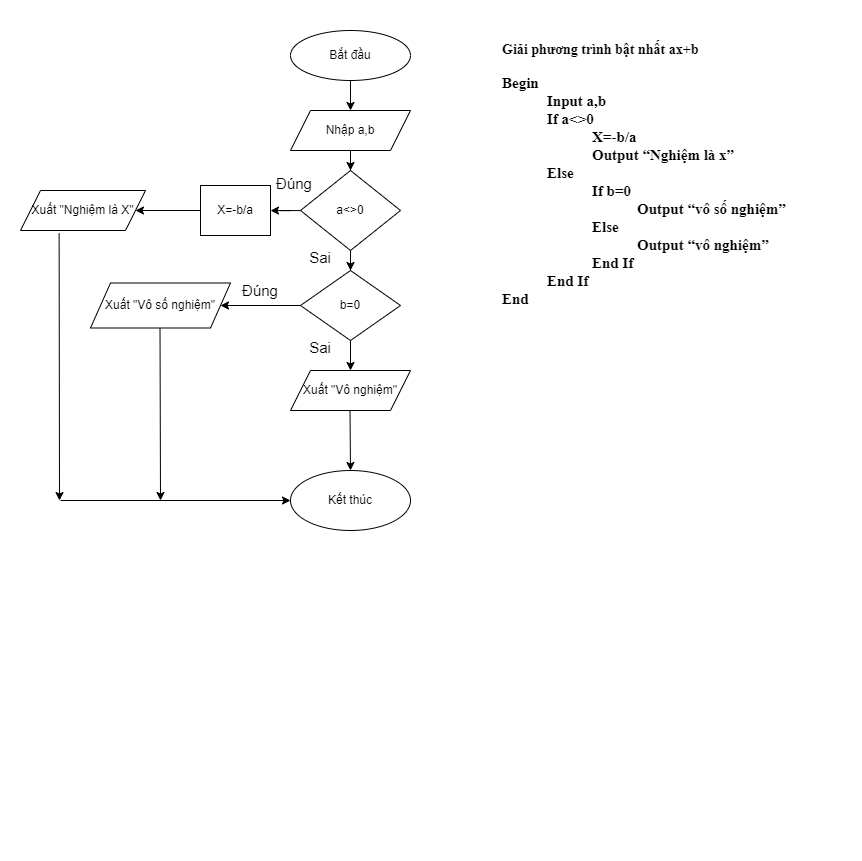

The diagram above was exported from draw.io. Its source (the exported page's mxGraphModel, read from the mxfile embedded in the PNG):
<mxGraphModel dx="920" dy="513" grid="1" gridSize="10" guides="1" tooltips="1" connect="1" arrows="1" fold="1" page="1" pageScale="1" pageWidth="827" pageHeight="1169" math="0" shadow="0">
  <root>
    <mxCell id="0" />
    <mxCell id="1" parent="0" />
    <mxCell id="BOU9ZhOAGvKfLpR7QIWH-13" value="" style="edgeStyle=orthogonalEdgeStyle;rounded=0;orthogonalLoop=1;jettySize=auto;html=1;fontSize=15;" edge="1" parent="1" source="BOU9ZhOAGvKfLpR7QIWH-1" target="BOU9ZhOAGvKfLpR7QIWH-12">
      <mxGeometry relative="1" as="geometry" />
    </mxCell>
    <mxCell id="BOU9ZhOAGvKfLpR7QIWH-1" value="Bắt đầu" style="ellipse;whiteSpace=wrap;html=1;" vertex="1" parent="1">
      <mxGeometry x="310" y="10" width="120" height="50" as="geometry" />
    </mxCell>
    <mxCell id="BOU9ZhOAGvKfLpR7QIWH-8" value="Kết thúc" style="ellipse;whiteSpace=wrap;html=1;" vertex="1" parent="1">
      <mxGeometry x="310" y="450" width="120" height="60" as="geometry" />
    </mxCell>
    <mxCell id="BOU9ZhOAGvKfLpR7QIWH-11" value="&lt;p class=&quot;MsoNormal&quot;&gt;&lt;span style=&quot;font-family: &amp;#34;times new roman&amp;#34; , &amp;#34;serif&amp;#34;&quot;&gt;&lt;b&gt;Giải phương trình bật nhất ax+b&lt;/b&gt;&lt;/span&gt;&lt;/p&gt;&lt;p class=&quot;MsoNormal&quot; style=&quot;margin-bottom: 0.0001pt ; line-height: normal ; font-size: 15px&quot;&gt;&lt;span style=&quot;font-family: &amp;#34;times new roman&amp;#34; , &amp;#34;serif&amp;#34;&quot;&gt;&lt;font style=&quot;font-size: 15px&quot;&gt;&lt;b&gt;Begin&lt;/b&gt;&lt;/font&gt;&lt;/span&gt;&lt;/p&gt;&lt;font style=&quot;font-size: 15px&quot;&gt;&lt;b&gt;&lt;span style=&quot;font-family: &amp;#34;times new roman&amp;#34; , &amp;#34;serif&amp;#34;&quot;&gt;&amp;nbsp; &amp;nbsp; &amp;nbsp; &amp;nbsp; &amp;nbsp; &amp;nbsp;&amp;nbsp;&lt;/span&gt;&lt;span style=&quot;font-family: &amp;#34;times new roman&amp;#34; , &amp;#34;serif&amp;#34;&quot;&gt;Input a,b&lt;/span&gt;&lt;br&gt;&lt;span style=&quot;font-family: &amp;#34;times new roman&amp;#34; , &amp;#34;serif&amp;#34;&quot;&gt;&amp;nbsp; &amp;nbsp; &amp;nbsp; &amp;nbsp; &amp;nbsp; &amp;nbsp;&amp;nbsp;&lt;/span&gt;&lt;span style=&quot;font-family: &amp;#34;times new roman&amp;#34; , &amp;#34;serif&amp;#34;&quot;&gt;If a&amp;lt;&amp;gt;0&lt;/span&gt;&lt;br&gt;&lt;/b&gt;&lt;/font&gt;&lt;font style=&quot;font-size: 15px&quot;&gt;&lt;b&gt;&lt;span style=&quot;font-family: &amp;#34;times new roman&amp;#34; , &amp;#34;serif&amp;#34;&quot;&gt;&amp;nbsp; &amp;nbsp; &amp;nbsp; &amp;nbsp; &amp;nbsp; &amp;nbsp; &amp;nbsp; &amp;nbsp; &amp;nbsp; &amp;nbsp; &amp;nbsp; &amp;nbsp;&amp;nbsp;&lt;/span&gt;&lt;span style=&quot;font-family: &amp;#34;times new roman&amp;#34; , &amp;#34;serif&amp;#34;&quot;&gt;X=-b/a&lt;/span&gt;&lt;br&gt;&lt;span style=&quot;font-family: &amp;#34;times new roman&amp;#34; , &amp;#34;serif&amp;#34;&quot;&gt;&amp;nbsp; &amp;nbsp; &amp;nbsp; &amp;nbsp; &amp;nbsp; &amp;nbsp; &amp;nbsp; &amp;nbsp; &amp;nbsp; &amp;nbsp; &amp;nbsp; &amp;nbsp;&amp;nbsp;&lt;/span&gt;&lt;span style=&quot;font-family: &amp;#34;times new roman&amp;#34; , &amp;#34;serif&amp;#34;&quot;&gt;Output “Nghiệm là x”&lt;/span&gt;&lt;br&gt;&lt;span style=&quot;font-family: &amp;#34;times new roman&amp;#34; , &amp;#34;serif&amp;#34;&quot;&gt;&amp;nbsp; &amp;nbsp; &amp;nbsp; &amp;nbsp; &amp;nbsp; &amp;nbsp;&amp;nbsp;&lt;/span&gt;&lt;span style=&quot;font-family: &amp;#34;times new roman&amp;#34; , &amp;#34;serif&amp;#34;&quot;&gt;Else&lt;/span&gt;&lt;br&gt;&lt;span style=&quot;font-family: &amp;#34;times new roman&amp;#34; , &amp;#34;serif&amp;#34;&quot;&gt;&amp;nbsp; &amp;nbsp; &amp;nbsp; &amp;nbsp; &amp;nbsp; &amp;nbsp; &amp;nbsp; &amp;nbsp; &amp;nbsp; &amp;nbsp; &amp;nbsp; &amp;nbsp;&amp;nbsp;&lt;/span&gt;&lt;span style=&quot;font-family: &amp;#34;times new roman&amp;#34; , &amp;#34;serif&amp;#34;&quot;&gt;If b=0&lt;/span&gt;&lt;br&gt;&lt;span style=&quot;font-family: &amp;#34;times new roman&amp;#34; , &amp;#34;serif&amp;#34;&quot;&gt;&amp;nbsp; &amp;nbsp; &amp;nbsp; &amp;nbsp; &amp;nbsp; &amp;nbsp; &amp;nbsp; &amp;nbsp; &amp;nbsp; &amp;nbsp; &amp;nbsp; &amp;nbsp;&amp;nbsp;&lt;/span&gt;&lt;span style=&quot;font-family: &amp;#34;times new roman&amp;#34; , &amp;#34;serif&amp;#34;&quot;&gt;&amp;nbsp;&amp;nbsp;&amp;nbsp;&amp;nbsp;&amp;nbsp;&amp;nbsp;&amp;nbsp;&amp;nbsp;&amp;nbsp;&amp;nbsp;&amp;nbsp; &lt;/span&gt;&lt;span style=&quot;font-family: &amp;#34;times new roman&amp;#34; , &amp;#34;serif&amp;#34;&quot;&gt;Output “vô số nghiệm”&lt;/span&gt;&lt;br&gt;&lt;span style=&quot;font-family: &amp;#34;times new roman&amp;#34; , &amp;#34;serif&amp;#34;&quot;&gt;&amp;nbsp; &amp;nbsp; &amp;nbsp; &amp;nbsp; &amp;nbsp; &amp;nbsp; &amp;nbsp; &amp;nbsp; &amp;nbsp; &amp;nbsp; &amp;nbsp; &amp;nbsp;&amp;nbsp;&lt;/span&gt;&lt;span style=&quot;font-family: &amp;#34;times new roman&amp;#34; , &amp;#34;serif&amp;#34;&quot;&gt;Else&lt;/span&gt;&lt;br&gt;&lt;span style=&quot;font-family: &amp;#34;times new roman&amp;#34; , &amp;#34;serif&amp;#34;&quot;&gt;&amp;nbsp; &amp;nbsp; &amp;nbsp; &amp;nbsp; &amp;nbsp; &amp;nbsp; &amp;nbsp; &amp;nbsp; &amp;nbsp; &amp;nbsp; &amp;nbsp; &amp;nbsp;&amp;nbsp;&lt;/span&gt;&lt;span style=&quot;font-family: &amp;#34;times new roman&amp;#34; , &amp;#34;serif&amp;#34;&quot;&gt;&amp;nbsp;&amp;nbsp;&amp;nbsp;&amp;nbsp;&amp;nbsp;&amp;nbsp;&amp;nbsp;&amp;nbsp;&amp;nbsp;&amp;nbsp;&amp;nbsp; &lt;/span&gt;&lt;span style=&quot;font-family: &amp;#34;times new roman&amp;#34; , &amp;#34;serif&amp;#34;&quot;&gt;Output “vô nghiệm”&lt;/span&gt;&lt;br&gt;&lt;span style=&quot;font-family: &amp;#34;times new roman&amp;#34; , &amp;#34;serif&amp;#34;&quot;&gt;&amp;nbsp; &amp;nbsp; &amp;nbsp; &amp;nbsp; &amp;nbsp; &amp;nbsp; &amp;nbsp; &amp;nbsp; &amp;nbsp; &amp;nbsp; &amp;nbsp; &amp;nbsp;&amp;nbsp;&lt;/span&gt;&lt;span style=&quot;font-family: &amp;#34;times new roman&amp;#34; , &amp;#34;serif&amp;#34;&quot;&gt;End If&lt;/span&gt;&lt;br&gt;&lt;span style=&quot;font-family: &amp;#34;times new roman&amp;#34; , &amp;#34;serif&amp;#34;&quot;&gt;&amp;nbsp; &amp;nbsp; &amp;nbsp; &amp;nbsp; &amp;nbsp; &amp;nbsp;&amp;nbsp;&lt;/span&gt;&lt;span style=&quot;font-family: &amp;#34;times new roman&amp;#34; , &amp;#34;serif&amp;#34;&quot;&gt;End If&lt;/span&gt;&lt;br&gt;&lt;span style=&quot;font-family: &amp;#34;times new roman&amp;#34; , &amp;#34;serif&amp;#34;&quot;&gt;End&lt;/span&gt;&lt;/b&gt;&lt;br&gt;&lt;/font&gt;" style="text;whiteSpace=wrap;html=1;fontSize=14;" vertex="1" parent="1">
      <mxGeometry x="520" width="340" height="820" as="geometry" />
    </mxCell>
    <mxCell id="BOU9ZhOAGvKfLpR7QIWH-15" value="" style="edgeStyle=orthogonalEdgeStyle;rounded=0;orthogonalLoop=1;jettySize=auto;html=1;fontSize=15;" edge="1" parent="1" source="BOU9ZhOAGvKfLpR7QIWH-12" target="BOU9ZhOAGvKfLpR7QIWH-14">
      <mxGeometry relative="1" as="geometry" />
    </mxCell>
    <mxCell id="BOU9ZhOAGvKfLpR7QIWH-12" value="Nhập a,b" style="shape=parallelogram;perimeter=parallelogramPerimeter;whiteSpace=wrap;html=1;fixedSize=1;" vertex="1" parent="1">
      <mxGeometry x="310" y="90" width="120" height="40" as="geometry" />
    </mxCell>
    <mxCell id="BOU9ZhOAGvKfLpR7QIWH-17" value="" style="edgeStyle=orthogonalEdgeStyle;rounded=0;orthogonalLoop=1;jettySize=auto;html=1;fontSize=15;" edge="1" parent="1" source="BOU9ZhOAGvKfLpR7QIWH-14" target="BOU9ZhOAGvKfLpR7QIWH-16">
      <mxGeometry relative="1" as="geometry" />
    </mxCell>
    <mxCell id="BOU9ZhOAGvKfLpR7QIWH-22" value="" style="edgeStyle=orthogonalEdgeStyle;rounded=0;orthogonalLoop=1;jettySize=auto;html=1;fontSize=15;" edge="1" parent="1" source="BOU9ZhOAGvKfLpR7QIWH-14" target="BOU9ZhOAGvKfLpR7QIWH-21">
      <mxGeometry relative="1" as="geometry" />
    </mxCell>
    <mxCell id="BOU9ZhOAGvKfLpR7QIWH-14" value="a&amp;lt;&amp;gt;0" style="rhombus;whiteSpace=wrap;html=1;" vertex="1" parent="1">
      <mxGeometry x="320" y="150" width="100" height="80" as="geometry" />
    </mxCell>
    <mxCell id="BOU9ZhOAGvKfLpR7QIWH-20" value="" style="edgeStyle=orthogonalEdgeStyle;rounded=0;orthogonalLoop=1;jettySize=auto;html=1;fontSize=15;" edge="1" parent="1" source="BOU9ZhOAGvKfLpR7QIWH-16" target="BOU9ZhOAGvKfLpR7QIWH-19">
      <mxGeometry relative="1" as="geometry" />
    </mxCell>
    <mxCell id="BOU9ZhOAGvKfLpR7QIWH-16" value="X=-b/a" style="whiteSpace=wrap;html=1;" vertex="1" parent="1">
      <mxGeometry x="220" y="165" width="70" height="50" as="geometry" />
    </mxCell>
    <mxCell id="BOU9ZhOAGvKfLpR7QIWH-18" value="Đúng" style="text;html=1;strokeColor=none;fillColor=none;align=center;verticalAlign=middle;whiteSpace=wrap;rounded=0;fontSize=15;" vertex="1" parent="1">
      <mxGeometry x="294" y="156" width="40" height="14" as="geometry" />
    </mxCell>
    <mxCell id="BOU9ZhOAGvKfLpR7QIWH-19" value="Xuất &quot;Nghiệm là X&quot;" style="shape=parallelogram;perimeter=parallelogramPerimeter;whiteSpace=wrap;html=1;fixedSize=1;" vertex="1" parent="1">
      <mxGeometry x="40" y="170" width="125" height="40" as="geometry" />
    </mxCell>
    <mxCell id="BOU9ZhOAGvKfLpR7QIWH-25" value="" style="edgeStyle=orthogonalEdgeStyle;rounded=0;orthogonalLoop=1;jettySize=auto;html=1;fontSize=15;" edge="1" parent="1" source="BOU9ZhOAGvKfLpR7QIWH-21" target="BOU9ZhOAGvKfLpR7QIWH-24">
      <mxGeometry relative="1" as="geometry" />
    </mxCell>
    <mxCell id="BOU9ZhOAGvKfLpR7QIWH-28" value="" style="edgeStyle=orthogonalEdgeStyle;rounded=0;orthogonalLoop=1;jettySize=auto;html=1;fontSize=15;" edge="1" parent="1" source="BOU9ZhOAGvKfLpR7QIWH-21" target="BOU9ZhOAGvKfLpR7QIWH-27">
      <mxGeometry relative="1" as="geometry" />
    </mxCell>
    <mxCell id="BOU9ZhOAGvKfLpR7QIWH-21" value="b=0" style="rhombus;whiteSpace=wrap;html=1;" vertex="1" parent="1">
      <mxGeometry x="320" y="250" width="100" height="70" as="geometry" />
    </mxCell>
    <mxCell id="BOU9ZhOAGvKfLpR7QIWH-23" value="Sai" style="text;html=1;strokeColor=none;fillColor=none;align=center;verticalAlign=middle;whiteSpace=wrap;rounded=0;fontSize=15;" vertex="1" parent="1">
      <mxGeometry x="320" y="230" width="40" height="14" as="geometry" />
    </mxCell>
    <mxCell id="BOU9ZhOAGvKfLpR7QIWH-24" value="Xuất &quot;Vô số nghiệm&quot;" style="shape=parallelogram;perimeter=parallelogramPerimeter;whiteSpace=wrap;html=1;fixedSize=1;" vertex="1" parent="1">
      <mxGeometry x="110" y="262.5" width="140" height="45" as="geometry" />
    </mxCell>
    <mxCell id="BOU9ZhOAGvKfLpR7QIWH-26" value="Đúng" style="text;html=1;strokeColor=none;fillColor=none;align=center;verticalAlign=middle;whiteSpace=wrap;rounded=0;fontSize=15;" vertex="1" parent="1">
      <mxGeometry x="260" y="262.5" width="40" height="14" as="geometry" />
    </mxCell>
    <mxCell id="BOU9ZhOAGvKfLpR7QIWH-27" value="Xuất &quot;Vô nghiệm&quot;" style="shape=parallelogram;perimeter=parallelogramPerimeter;whiteSpace=wrap;html=1;fixedSize=1;" vertex="1" parent="1">
      <mxGeometry x="310" y="350" width="120" height="40" as="geometry" />
    </mxCell>
    <mxCell id="BOU9ZhOAGvKfLpR7QIWH-29" value="" style="endArrow=classic;html=1;rounded=0;fontSize=15;exitX=0.309;exitY=1.067;exitDx=0;exitDy=0;exitPerimeter=0;" edge="1" parent="1" source="BOU9ZhOAGvKfLpR7QIWH-19">
      <mxGeometry width="50" height="50" relative="1" as="geometry">
        <mxPoint x="420" y="420" as="sourcePoint" />
        <mxPoint x="79" y="480" as="targetPoint" />
      </mxGeometry>
    </mxCell>
    <mxCell id="BOU9ZhOAGvKfLpR7QIWH-30" value="" style="endArrow=classic;html=1;rounded=0;fontSize=15;entryX=0;entryY=0.5;entryDx=0;entryDy=0;" edge="1" parent="1" target="BOU9ZhOAGvKfLpR7QIWH-8">
      <mxGeometry width="50" height="50" relative="1" as="geometry">
        <mxPoint x="80" y="480" as="sourcePoint" />
        <mxPoint x="470" y="370" as="targetPoint" />
      </mxGeometry>
    </mxCell>
    <mxCell id="BOU9ZhOAGvKfLpR7QIWH-31" value="" style="endArrow=classic;html=1;rounded=0;fontSize=15;exitX=0.309;exitY=1.067;exitDx=0;exitDy=0;exitPerimeter=0;" edge="1" parent="1">
      <mxGeometry width="50" height="50" relative="1" as="geometry">
        <mxPoint x="179.505" y="307.49999999999994" as="sourcePoint" />
        <mxPoint x="180" y="480" as="targetPoint" />
      </mxGeometry>
    </mxCell>
    <mxCell id="BOU9ZhOAGvKfLpR7QIWH-32" value="" style="endArrow=classic;html=1;rounded=0;fontSize=15;exitX=0.309;exitY=1.067;exitDx=0;exitDy=0;exitPerimeter=0;entryX=0.5;entryY=0;entryDx=0;entryDy=0;" edge="1" parent="1" target="BOU9ZhOAGvKfLpR7QIWH-8">
      <mxGeometry width="50" height="50" relative="1" as="geometry">
        <mxPoint x="369.505" y="390" as="sourcePoint" />
        <mxPoint x="370" y="562.5" as="targetPoint" />
      </mxGeometry>
    </mxCell>
    <mxCell id="BOU9ZhOAGvKfLpR7QIWH-33" value="Sai" style="text;html=1;strokeColor=none;fillColor=none;align=center;verticalAlign=middle;whiteSpace=wrap;rounded=0;fontSize=15;" vertex="1" parent="1">
      <mxGeometry x="320" y="320" width="40" height="14" as="geometry" />
    </mxCell>
  </root>
</mxGraphModel>